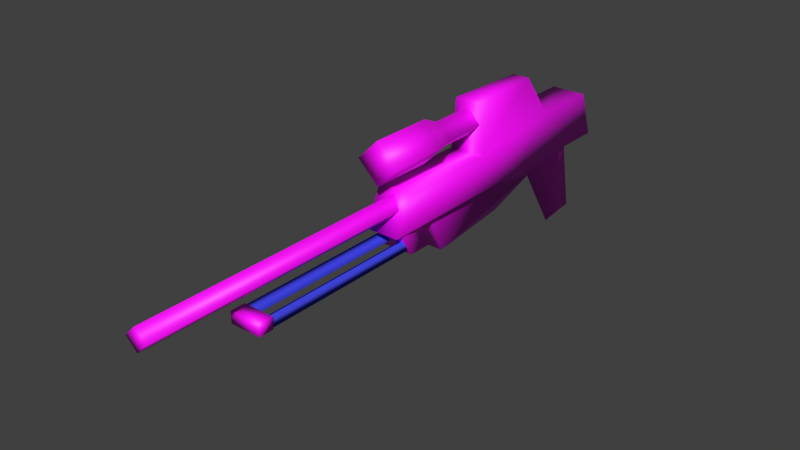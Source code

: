 # Source: Rifle.blend  (saved by Blender 3.6.11; exported with 4.5.12 LTS)
import bpy
from mathutils import Matrix  # noqa: F401  (used for matrix-valued properties, if any)

bpy.ops.wm.read_factory_settings(use_empty=True)
scene = bpy.context.scene
scene.name = 'Scene'

# ---- collections
col_collection_1 = bpy.data.collections.new('Collection 1'); scene.collection.children.link(col_collection_1)

# ---- images (referenced by path relative to the original .blend; pixels are not part of the script)
import os
ASSET_DIR = os.environ.get("B2B_ASSET_DIR", "")  # directory of the original .blend (textures are referenced by path, not embedded)
HERE = os.path.dirname(os.path.abspath(__file__))  # packed textures are extracted next to this script under _unpacked/

def load_image(name, relpath, width, height, colorspace="sRGB"):
    """Load a texture the original file referenced (path relative to the .blend, or extracted next to this script)."""
    p = next((c for c in (os.path.join(HERE, relpath), os.path.join(ASSET_DIR, relpath)) if relpath and os.path.exists(c)), "")
    if p:
        img = bpy.data.images.load(p, check_existing=True)
        img.name = name
    else:  # same state as the original file: an image datablock whose file is absent (Cycles renders it pink)
        img = bpy.data.images.new(name, width, height)
        img.source = "FILE"
        img.filepath = "//" + (relpath or name)
    img.colorspace_settings.name = colorspace
    return img
img_xvm_6___image_0_dds_001 = load_image('XVM 6 , Image 0.dds.001', 'XVM 6 , Image 0.dds', 1024, 1024, 'sRGB')

# ---- materials (node trees are filled in below, after node groups)
mat_njtex000 = bpy.data.materials.new('njtex000')
mat_njtex000.alpha_threshold = 0.0
mat_njtex000.use_transparent_shadow = False
mat_njtex000.diffuse_color = (0.05746, 0.06652, 0.8, 1.0)
mat_njtex000.roughness = 0.5
mat_wxtg02_z_e_rifle = bpy.data.materials.new('wxtG02_z_e_rifle')
mat_wxtg02_z_e_rifle.alpha_threshold = 0.0
mat_wxtg02_z_e_rifle.use_transparent_shadow = False
mat_wxtg02_z_e_rifle.roughness = 0.5

# ---- material node trees
mat_wxtg02_z_e_rifle.use_nodes = True; mat_wxtg02_z_e_rifle.node_tree.nodes.clear()
_N = mat_wxtg02_z_e_rifle.node_tree.nodes; _L = mat_wxtg02_z_e_rifle.node_tree.links
n0 = _N.new('ShaderNodeBsdfPrincipled'); n0.name = 'Principled BSDF'; n0.location = (10, 300)
n0.distribution = 'GGX'
n0.subsurface_method = 'BURLEY'
n0.inputs[3].default_value = 1.45
n0.inputs[27].default_value = (0.0, 0.0, 0.0, 1.0)
n0.inputs[28].default_value = 1.0
n1 = _N.new('ShaderNodeTexImage'); n1.name = 'Image Texture'; n1.location = (-293, 112)
n1.image = img_xvm_6___image_0_dds_001
n2 = _N.new('ShaderNodeOutputMaterial'); n2.name = 'Material Output'; n2.location = (300, 300)
_L.new(n0.outputs[0], n2.inputs[0])
_L.new(n1.outputs[0], n0.inputs[0])
n2.is_active_output = True

# ---- world
world_world = bpy.data.worlds.new('World'); scene.world = world_world
world_world.color = (0.05088, 0.05088, 0.05088)
world_world.use_sun_shadow = False
world_world.sun_shadow_jitter_overblur = 0.0
world_world.cycles.sampling_method = 'MANUAL'
world_world.cycles.sample_map_resolution = 256

# ---- meshes
me_rdmobj01 = bpy.data.meshes.new('rdmobj01')
me_rdmobj01.from_pydata([(-0.02337, -0.3923, 0.07746), (-0.02337, -0.3923, 0.0581), (-0.02337, -0.6761, 0.0581), (-0.006678, -0.3923, 0.06744), (-0.006678, -0.6761, 0.06744), (-0.02337, -0.3923, 0.07746), (-0.02337, -0.6761, 0.07746), (-0.02337, -0.6761, 0.0581), (0.006678, -0.3923, 0.06744), (0.006678, -0.6761, 0.06744), (0.02337, -0.6761, 0.07746), (0.02337, -0.6761, 0.0581), (0.02337, -0.3923, 0.0581), (0.02337, -0.6761, 0.07746), (0.02337, -0.3923, 0.07746), (0.006678, -0.3923, 0.06744), (-0.02254, -0.2208, 0.2401), (0.03005, -0.2208, 0.1535), (0.02254, -0.2208, 0.2401), (-0.03005, -0.2208, 0.1535), (-0.01441, -0.07603, 0.2401), (-0.03005, -0.04147, 0.1727), (-0.01441, -0.07603, 0.2401), (-0.02254, -0.2208, 0.2401), (0.01441, -0.07603, 0.2401), (0.02254, -0.2208, 0.2401), (0.03001, -0.1165, 0.0913), (-0.03009, 0.1039, 0.0913), (0.03001, 0.1039, 0.0913), (-0.03005, 0.07539, 0.1727), (-0.03005, 0.07539, 0.1727), (0.03005, -0.04147, 0.1727), (0.03005, 0.07539, 0.1727), (-0.03005, -0.04147, 0.1727), (-0.03009, 0.1039, 0.0913), (-0.03009, -0.1165, 0.0913), (0.03001, -0.1165, 0.0913), (-0.03009, -0.427, 0.0913), (0.03001, -0.427, 0.0913), (0.03005, -0.3944, 0.1535), (0.03001, -0.427, 0.0913), (0.03005, -0.2208, 0.1535), (0.03001, -0.1165, 0.0913), (0.03005, -0.04147, 0.1727), (0.03001, 0.1039, 0.0913), (0.03005, 0.07539, 0.1727), (-0.03005, 0.07539, 0.1727), (-1.937e-06, -0.1866, 0.2291), (-0.02361, -0.1866, 0.2055), (-2.003e-06, -0.3001, 0.2291), (-0.02361, -0.3001, 0.2055), (-2.003e-06, -0.3268, 0.2413), (-0.03582, -0.3268, 0.2055), (-2.07e-06, -0.4337, 0.2413), (-0.03582, -0.4337, 0.2055), (-0.03582, -0.4337, 0.2055), (-2.003e-06, -0.4337, 0.1696), (-2.07e-06, -0.4337, 0.2413), (0.03582, -0.4337, 0.2055), (-2.003e-06, -0.4337, 0.1696), (-0.03582, -0.4337, 0.2055), (-2.003e-06, -0.3268, 0.1696), (-0.03582, -0.3268, 0.2055), (-2.003e-06, -0.3001, 0.1819), (-0.02361, -0.3001, 0.2055), (-1.937e-06, -0.1866, 0.1819), (-0.02361, -0.1866, 0.2055), (0.03582, -0.4337, 0.2055), (-2.003e-06, -0.4337, 0.1696), (0.03582, -0.3268, 0.2055), (-2.003e-06, -0.3268, 0.1696), (0.02361, -0.3001, 0.2055), (-2.003e-06, -0.3001, 0.1819), (0.02361, -0.1866, 0.2055), (-1.937e-06, -0.1866, 0.1819), (-2.07e-06, -0.4337, 0.2413), (0.03582, -0.4337, 0.2055), (-2.003e-06, -0.3268, 0.2413), (0.03582, -0.3268, 0.2055), (-2.003e-06, -0.3001, 0.2291), (0.02361, -0.3001, 0.2055), (-1.937e-06, -0.1866, 0.2291), (0.02361, -0.1866, 0.2055), (-2.985e-05, -0.871, 0.1469), (-0.01892, -0.3936, 0.128), (-0.01892, -0.871, 0.128), (-3.012e-05, -0.3936, 0.1091), (-2.985e-05, -0.871, 0.1091), (0.01886, -0.3936, 0.128), (0.01886, -0.871, 0.128), (-3.012e-05, -0.3936, 0.1469), (-2.985e-05, -0.871, 0.1469), (-0.01892, -0.3936, 0.128), (-0.02671, -0.4157, 0.09683), (-5.449e-17, -0.3422, 0.09683), (-0.02671, -0.3422, 0.05008), (0.03005, -0.3944, 0.1535), (0.03005, -0.2208, 0.1535), (-0.03005, -0.3944, 0.1535), (-0.03005, -0.2208, 0.1535), (0.02667, -0.7008, 0.07794), (-0.02675, -0.7008, 0.05791), (0.02667, -0.7008, 0.05791), (-0.02675, -0.7008, 0.07794), (0.02667, -0.6757, 0.07794), (-0.02675, -0.6757, 0.07794), (-0.02675, -0.6757, 0.05791), (-2.985e-05, -0.871, 0.1091), (0.01886, -0.871, 0.128), (-0.01892, -0.871, 0.128), (-2.985e-05, -0.871, 0.1469), (-0.02675, -0.7008, 0.05791), (-0.02675, -0.6757, 0.05791), (0.02667, -0.7008, 0.05791), (0.02667, -0.6757, 0.05791), (0.02667, -0.7008, 0.05791), (0.02667, -0.6757, 0.05791), (0.02667, -0.7008, 0.07794), (0.02667, -0.6757, 0.07794), (-0.02675, -0.7008, 0.07794), (-0.02675, -0.6757, 0.07794), (-0.02675, -0.7008, 0.05791), (-0.02675, -0.6757, 0.05791), (-5.449e-17, -0.3422, 0.09683), (0.02671, -0.3422, 0.05008), (-0.02671, -0.3422, 0.05008), (0.01803, 0.0404, 0.09616), (0.01803, -0.3376, 0.09616), (1.853e-18, -0.04174, 0.05008), (0.01803, -0.3042, 0.02003), (-2.558e-17, -0.1352, 0.02003), (-0.01803, -0.3042, 0.02003), (1.853e-18, -0.04174, 0.05008), (-0.01803, -0.3376, 0.09616), (-0.01803, 0.0404, 0.09616), (0.01803, 0.0404, 0.09616), (1.853e-18, -0.04174, 0.05008), (-7.784e-18, 0.02838, -0.06344), (-0.01803, 0.0404, 0.09616), (-7.784e-18, 0.02838, -0.06344), (0.008856, 0.08249, -0.04739), (0.01803, 0.0404, 0.09616), (-0.008856, 0.08249, -0.04739), (-0.01803, 0.0404, 0.09616), (0.008856, 0.08249, -0.04739), (0.01803, 0.0404, 0.09616), (-0.01803, -0.3042, 0.02003), (0.01803, -0.3042, 0.02003), (-0.01803, -0.3376, 0.09616), (0.01803, -0.3376, 0.09616), (-0.03005, -0.04147, 0.1727), (-0.03009, -0.1165, 0.0913), (-0.03005, -0.2208, 0.1535), (-0.03009, -0.427, 0.0913), (-0.03005, -0.3944, 0.1535), (0.03001, -0.427, 0.0913), (0.03005, -0.3944, 0.1535), (0.03005, -0.04147, 0.1727), (0.01441, -0.07603, 0.2401), (0.03005, -0.2208, 0.1535), (0.02254, -0.2208, 0.2401), (0.03005, -0.04147, 0.1727), (-0.03005, -0.04147, 0.1727), (0.01441, -0.07603, 0.2401), (-0.01441, -0.07603, 0.2401), (0.02667, -0.6757, 0.07794), (0.02667, -0.6757, 0.05791), (-0.02675, -0.6757, 0.05791), (-0.02671, -0.3422, 0.05008), (-0.02671, -0.389, 0.05008), (-0.02671, -0.4157, 0.09683), (0.02671, -0.389, 0.05008), (0.02671, -0.3422, 0.05008), (0.02671, -0.389, 0.05008), (0.02671, -0.3422, 0.05008), (0.02671, -0.4157, 0.09683), (-5.449e-17, -0.3422, 0.09683), (-0.02671, -0.389, 0.05008), (0.02671, -0.389, 0.05008), (-0.02671, -0.4157, 0.09683), (0.02671, -0.4157, 0.09683)], [], [(0, 1, 2), (3, 2, 1), (2, 3, 4), (5, 4, 3), (4, 5, 6), (7, 6, 5), (8, 9, 10), (9, 8, 11), (12, 11, 8), (11, 12, 13), (14, 13, 12), (13, 14, 15), (16, 17, 18), (17, 16, 19), (20, 19, 16), (19, 20, 21), (22, 23, 24), (25, 24, 23), (26, 27, 28), (29, 28, 27), (30, 31, 32), (31, 30, 33), (34, 33, 30), (33, 34, 35), (36, 35, 34), (35, 36, 37), (38, 37, 36), (39, 40, 41), (42, 41, 40), (41, 42, 43), (44, 43, 42), (43, 44, 45), (46, 45, 44), (47, 48, 49), (50, 49, 48), (49, 50, 51), (52, 51, 50), (51, 52, 53), (54, 53, 52), (55, 56, 57), (58, 57, 56), (59, 60, 61), (62, 61, 60), (61, 62, 63), (64, 63, 62), (63, 64, 65), (66, 65, 64), (67, 68, 69), (70, 69, 68), (69, 70, 71), (72, 71, 70), (71, 72, 73), (74, 73, 72), (75, 76, 77), (78, 77, 76), (77, 78, 79), (80, 79, 78), (79, 80, 81), (82, 81, 80), (83, 84, 85), (86, 85, 84), (85, 86, 87), (88, 87, 86), (87, 88, 89), (90, 89, 88), (89, 90, 91), (92, 91, 90), (93, 94, 95), (96, 97, 98), (99, 98, 97), (100, 101, 102), (101, 100, 103), (104, 103, 100), (103, 104, 105), (106, 105, 104), (107, 108, 109), (110, 109, 108), (111, 112, 113), (114, 113, 112), (115, 116, 117), (118, 117, 116), (119, 120, 121), (122, 121, 120), (123, 124, 125), (126, 127, 128), (129, 128, 127), (128, 129, 130), (131, 130, 129), (130, 131, 132), (133, 132, 131), (132, 133, 134), (135, 136, 137), (138, 137, 136), (139, 140, 141), (140, 139, 142), (143, 142, 139), (142, 143, 144), (145, 144, 143), (146, 147, 148), (149, 148, 147), (150, 151, 152), (153, 152, 151), (152, 153, 154), (155, 154, 153), (154, 155, 156), (157, 158, 159), (160, 159, 158), (161, 162, 163), (164, 163, 162), (165, 166, 167), (168, 169, 170), (169, 168, 171), (172, 171, 168), (173, 174, 175), (176, 175, 174), (177, 178, 179), (180, 179, 178)])
me_rdmobj01.polygons.foreach_set('use_smooth', [True] * 117)
me_rdmobj01.polygons.foreach_set('material_index', [0, 0, 0, 0, 0, 0, 0, 0, 0, 0, 0, 0, 1, 1, 1, 1, 1, 1, 1, 1, 1, 1, 1, 1, 1, 1, 1, 1, 1, 1, 1, 1, 1, 1, 1, 1, 1, 1, 1, 1, 1, 1, 1, 1, 1, 1, 1, 1, 1, 1, 1, 1, 1, 1, 1, 1, 1, 1, 1, 1, 1, 1, 1, 1, 1, 1, 1, 1, 1, 1, 1, 1, 1, 1, 1, 1, 1, 1, 1, 1, 1, 1, 1, 1, 1, 1, 1, 1, 1, 1, 1, 1, 1, 1, 1, 1, 1, 1, 1, 1, 1, 1, 1, 1, 1, 1, 1, 1, 1, 1, 1, 1, 1, 1, 1, 1, 1])
_uv = me_rdmobj01.uv_layers.new(name='UVMap')
_uv.uv.foreach_set('vector', [0.0, 0.0, 0.0, 0.0, 0.0, 0.0, 0.0, 0.0, 0.0, 0.0, 0.0, 0.0, 0.0, 0.0, 0.0, 0.0, 0.0, 0.0, 0.0, 0.0, 0.0, 0.0, 0.0, 0.0, 0.0, 0.0, 0.0, 0.0, 0.0, 0.0, 0.0, 0.0, 0.0, 0.0, 0.0, 0.0, 0.0, 0.0, 0.0, 0.0, 0.0, 0.0, 0.0, 0.0, 0.0, 0.0, 0.0, 0.0, 0.0, 0.0, 0.0, 0.0, 0.0, 0.0, 0.0, 0.0, 0.0, 0.0, 0.0, 0.0, 0.0, 0.0, 0.0, 0.0, 0.0, 0.0, 0.0, 0.0, 0.0, 0.0, 0.0, 0.0, 0.8824, 0.5176, 0.6627, 0.4235, 0.8824, 0.4235, 0.6627, 0.4235, 0.8824, 0.5176, 0.6627, 0.5176, 0.8824, 0.8157, 0.6627, 0.5176, 0.8824, 0.5176, 0.6627, 0.5176, 0.8824, 0.8157, 0.7569, 0.8471, 0.8824, 0.8157, 0.8824, 0.5176, 1.0, 0.8157, 1.0, 0.5176, 1.0, 0.8157, 0.8824, 0.5176, 0.4745, 0.5961, 0.4745, 0.9961, 0.4745, 0.9961, 0.7569, 0.9961, 0.4745, 0.9961, 0.4745, 0.9961, 0.7569, 0.9961, 0.8824, 0.8471, 0.8824, 0.9961, 0.8824, 0.8471, 0.7569, 0.9961, 0.7569, 0.8471, 0.4745, 0.9961, 0.7569, 0.8471, 0.7569, 0.9961, 0.7569, 0.8471, 0.4745, 0.9961, 0.4745, 0.5961, 0.4745, 0.5961, 0.4745, 0.5961, 0.4745, 0.9961, 0.4745, 0.5961, 0.4745, 0.5961, 0.4745, 0.1098, 0.4745, 0.1098, 0.4745, 0.1098, 0.4745, 0.5961, 0.6627, 0.1098, 0.4745, 0.1098, 0.6627, 0.5176, 0.4745, 0.5961, 0.6627, 0.5176, 0.4745, 0.1098, 0.6627, 0.5176, 0.4745, 0.5961, 0.7569, 0.8471, 0.4745, 0.9961, 0.7569, 0.8471, 0.4745, 0.5961, 0.7569, 0.8471, 0.4745, 0.9961, 0.7569, 0.9961, 0.7569, 0.9961, 0.7569, 0.9961, 0.4745, 0.9961, 0.1922, 0.5882, 0.09804, 0.5882, 0.1922, 0.3059, 0.09804, 0.3059, 0.1922, 0.3059, 0.09804, 0.5882, 0.1922, 0.3059, 0.09804, 0.3059, 0.1922, 0.2588, 0.09804, 0.2588, 0.1922, 0.2588, 0.09804, 0.3059, 0.1922, 0.2588, 0.09804, 0.2588, 0.1922, 0.0, 0.09804, 0.0, 0.1922, 0.0, 0.09804, 0.2588, 1.0, 0.1176, 1.0, 0.0, 0.6627, 0.1176, 0.6627, 0.0, 0.6627, 0.1176, 1.0, 0.0, 0.003922, 0.0, 0.09804, 0.0, 0.003922, 0.2588, 0.09804, 0.2588, 0.003922, 0.2588, 0.09804, 0.0, 0.003922, 0.2588, 0.09804, 0.2588, 0.003922, 0.3059, 0.09804, 0.3059, 0.003922, 0.3059, 0.09804, 0.2588, 0.003922, 0.3059, 0.09804, 0.3059, 0.003922, 0.5882, 0.09804, 0.5882, 0.003922, 0.5882, 0.09804, 0.3059, 0.09804, 0.0, 0.003922, 0.0, 0.09804, 0.2588, 0.003922, 0.2588, 0.09804, 0.2588, 0.003922, 0.0, 0.09804, 0.2588, 0.003922, 0.2588, 0.09804, 0.3059, 0.003922, 0.3059, 0.09804, 0.3059, 0.003922, 0.2588, 0.09804, 0.3059, 0.003922, 0.3059, 0.09804, 0.5882, 0.003922, 0.5882, 0.09804, 0.5882, 0.003922, 0.3059, 0.1922, 0.0, 0.09804, 0.0, 0.1922, 0.2588, 0.09804, 0.2588, 0.1922, 0.2588, 0.09804, 0.0, 0.1922, 0.2588, 0.09804, 0.2588, 0.1922, 0.3059, 0.09804, 0.3059, 0.1922, 0.3059, 0.09804, 0.2588, 0.1922, 0.3059, 0.09804, 0.3059, 0.1922, 0.5882, 0.09804, 0.5882, 0.1922, 0.5882, 0.09804, 0.3059, 0.1922, 0.0, 0.09804, 0.7216, 0.09804, 0.0, 0.003922, 0.7216, 0.09804, 0.0, 0.09804, 0.7216, 0.09804, 0.0, 0.003922, 0.7216, 0.003922, 0.0, 0.09804, 0.7216, 0.003922, 0.0, 0.003922, 0.7216, 0.003922, 0.0, 0.09804, 0.7216, 0.09804, 0.0, 0.1922, 0.7216, 0.09804, 0.0, 0.09804, 0.7216, 0.09804, 0.0, 0.1922, 0.7216, 0.1922, 0.0, 0.09804, 0.7216, 0.1922, 0.0, 0.1922, 0.7216, 1.0, 0.3059, 1.0, 0.4157, 0.7961, 0.4157, 0.6627, 0.1098, 0.4745, 0.1098, 0.6627, 0.0, 0.4745, 0.0, 0.6627, 0.0, 0.4745, 0.1098, 1.0, 0.3059, 0.7961, 0.1255, 1.0, 0.1255, 0.7961, 0.1255, 1.0, 0.3059, 0.7961, 0.3059, 1.0, 0.3059, 0.7961, 0.3059, 1.0, 0.3059, 0.7961, 0.3059, 1.0, 0.3059, 0.7961, 0.3059, 0.7961, 0.1255, 0.7961, 0.3059, 1.0, 0.3059, 0.9529, 0.007843, 0.7098, 0.007843, 0.9529, 0.102, 0.7098, 0.102, 0.9529, 0.102, 0.7098, 0.007843, 0.7961, 0.3059, 0.7961, 0.3059, 1.0, 0.3059, 1.0, 0.3059, 1.0, 0.3059, 0.7961, 0.3059, 0.6627, 0.1255, 0.7961, 0.1255, 0.6627, 0.2588, 0.7961, 0.2588, 0.6627, 0.2588, 0.7961, 0.1255, 0.6627, 0.2588, 0.7961, 0.2588, 0.6627, 0.1255, 0.7961, 0.1255, 0.6627, 0.1255, 0.7961, 0.2588, 0.9373, 0.5255, 0.8824, 0.4235, 1.0, 0.4235, 0.4745, 0.9098, 0.4745, 0.1098, 0.3176, 0.7216, 0.2078, 0.1098, 0.3176, 0.7216, 0.4745, 0.1098, 0.3176, 0.7216, 0.2078, 0.1098, 0.2078, 0.502, 0.2078, 0.1098, 0.2078, 0.502, 0.2078, 0.1098, 0.2078, 0.502, 0.2078, 0.1098, 0.3176, 0.7216, 0.4745, 0.1098, 0.3176, 0.7216, 0.2078, 0.1098, 0.3176, 0.7216, 0.4745, 0.1098, 0.4745, 0.9098, 0.4745, 0.9098, 0.3176, 0.7216, 0.003922, 0.7216, 0.4745, 0.9098, 0.003922, 0.7216, 0.3176, 0.7216, 0.003922, 0.7216, 0.003922, 0.9098, 0.4745, 0.9098, 0.003922, 0.9098, 0.003922, 0.7216, 0.003922, 0.9098, 0.4745, 0.9098, 0.003922, 0.9098, 0.003922, 0.7216, 0.003922, 0.9098, 0.4745, 0.9098, 0.003922, 0.9961, 0.4745, 0.9961, 0.003922, 0.9961, 0.4745, 0.9098, 0.2078, 0.1098, 0.2078, 0.0, 0.4745, 0.1098, 0.4745, 0.0, 0.4745, 0.1098, 0.2078, 0.0, 0.7569, 0.8471, 0.4745, 0.5961, 0.6627, 0.5176, 0.4745, 0.1098, 0.6627, 0.5176, 0.4745, 0.5961, 0.6627, 0.5176, 0.4745, 0.1098, 0.6627, 0.1098, 0.4745, 0.0, 0.6627, 0.1098, 0.4745, 0.1098, 0.6627, 0.1098, 0.4745, 0.0, 0.6627, 0.0, 0.7569, 0.8471, 0.8824, 0.8157, 0.6627, 0.5176, 0.8824, 0.5176, 0.6627, 0.5176, 0.8824, 0.8157, 1.0, 0.9961, 0.8902, 0.9961, 1.0, 0.8157, 0.8902, 0.8157, 1.0, 0.8157, 0.8902, 0.9961, 1.0, 0.3059, 1.0, 0.1255, 0.7961, 0.1255, 0.7961, 0.4157, 0.7961, 0.3059, 1.0, 0.3059, 0.7961, 0.3059, 0.7961, 0.4157, 0.6627, 0.3059, 0.6627, 0.4157, 0.6627, 0.3059, 0.7961, 0.4157, 0.7961, 0.3059, 0.7961, 0.4235, 1.0, 0.3059, 1.0, 0.4235, 1.0, 0.3059, 0.7961, 0.4235, 0.7961, 0.3059, 1.0, 0.3059, 0.7961, 0.1255, 1.0, 0.1255, 0.7961, 0.1255, 1.0, 0.3059])
me_rdmobj01.materials.append(mat_njtex000)
me_rdmobj01.materials.append(mat_wxtg02_z_e_rifle)
me_rdmobj01.use_remesh_preserve_volume = False
me_rdmobj01.use_remesh_preserve_attributes = False
me_rdmobj01.use_mirror_vertex_groups = False
me_rdmobj01.update()
me_rdmobj01.normals_split_custom_set([tuple(v) for v in zip(*[iter([-0.4927, 6.922e-05, 0.8702, -0.5057, 1.166e-07, -0.8627, -0.5056, 2.377e-05, -0.8627, 0.9999, -1.443e-07, -0.01498, -0.5056, 2.377e-05, -0.8627, -0.5057, 1.166e-07, -0.8627, -0.5056, 2.377e-05, -0.8627, 0.9999, -1.443e-07, -0.01498, 0.9999, 1.76e-07, -0.01495, -0.4927, 4.767e-05, 0.8702, 0.9999, 1.76e-07, -0.01495, 0.9999, -1.443e-07, -0.01498, 0.9999, 1.76e-07, -0.01495, -0.4927, 4.767e-05, 0.8702, -0.4927, -9.088e-08, 0.8702, -0.5057, -6.863e-05, -0.8627, -0.4927, -9.088e-08, 0.8702, -0.4927, 4.767e-05, 0.8702, -0.9999, -4.333e-05, -0.015, -0.9999, 4.688e-09, -0.01497, 0.4927, 4.921e-05, 0.8702, -0.9999, 4.688e-09, -0.01497, -0.9999, -4.333e-05, -0.015, 0.5057, 2.637e-07, -0.8627, 0.5057, 1.166e-07, -0.8627, 0.5057, 2.637e-07, -0.8627, -0.9999, -4.333e-05, -0.015, 0.5057, 2.637e-07, -0.8627, 0.5057, 1.166e-07, -0.8627, 0.4927, 0.0003867, 0.8702, 0.4927, -9.087e-08, 0.8702, 0.4927, 0.0003867, 0.8702, 0.5057, 1.166e-07, -0.8627, 0.4927, 0.0003867, 0.8702, 0.4927, -9.087e-08, 0.8702, -0.9999, -4.91e-05, -0.01496, -0.5669, -0.5678, 0.5969, 0.9008, -0.2753, 0.3357, 0.5669, -0.5678, 0.5969, 0.9008, -0.2753, 0.3357, -0.5669, -0.5678, 0.5969, -0.9006, -0.2753, 0.3365, -0.5261, 0.4164, 0.7415, -0.9006, -0.2753, 0.3365, -0.5669, -0.5678, 0.5969, -0.9006, -0.2753, 0.3365, -0.5261, 0.4164, 0.7415, -0.8396, 0.2366, 0.4889, -0.5261, 0.4164, 0.7415, -0.5668, -0.5678, 0.5969, 0.5262, 0.4164, 0.7415, 0.5669, -0.5678, 0.5969, 0.5262, 0.4164, 0.7415, -0.5668, -0.5678, 0.5969, 0.7069, 5.513e-05, -0.7073, -0.5618, 0.6748, -0.4786, 0.5616, 0.6748, -0.4788, -0.597, 0.4641, 0.6544, 0.5616, 0.6748, -0.4788, -0.5618, 0.6748, -0.4786, -0.597, 0.4641, 0.6544, 0.8399, 0.2367, 0.4884, 0.5973, 0.4641, 0.6541, 0.8399, 0.2367, 0.4884, -0.597, 0.4641, 0.6544, -0.8396, 0.2366, 0.4889, -0.5619, 0.6748, -0.4785, -0.8396, 0.2366, 0.4889, -0.597, 0.4641, 0.6544, -0.8396, 0.2366, 0.4889, -0.5619, 0.6748, -0.4785, -0.7073, -1.934e-05, -0.7069, 0.7069, 2.475e-05, -0.7073, -0.7073, -1.934e-05, -0.7069, -0.5619, 0.6748, -0.4785, -0.7073, -1.934e-05, -0.7069, 0.7069, 2.475e-05, -0.7073, -0.5563, -0.711, -0.4302, 0.5559, -0.7111, -0.4304, -0.5563, -0.711, -0.4302, 0.7069, 2.475e-05, -0.7073, 0.6073, -0.4115, 0.6796, 0.556, -0.7111, -0.4305, 0.9008, -0.2753, 0.3357, 0.7069, -8.813e-06, -0.7073, 0.9008, -0.2753, 0.3357, 0.556, -0.7111, -0.4305, 0.9008, -0.2753, 0.3357, 0.7069, -8.813e-06, -0.7073, 0.8399, 0.2367, 0.4884, 0.5615, 0.6749, -0.4788, 0.8399, 0.2367, 0.4884, 0.7069, -8.813e-06, -0.7073, 0.8399, 0.2367, 0.4884, 0.5615, 0.6749, -0.4788, 0.5973, 0.4641, 0.6541, -0.597, 0.4641, 0.6544, 0.5973, 0.4641, 0.6541, 0.5615, 0.6749, -0.4788, -2.068e-05, 0.0002719, 1.0, -1.0, -3.318e-05, -2.101e-05, -4.262e-06, 0.2359, 0.9718, -0.9718, 0.2359, -1.77e-05, -4.262e-06, 0.2359, 0.9718, -1.0, -3.318e-05, -2.101e-05, -4.262e-06, 0.2359, 0.9718, -0.9718, 0.2359, -1.77e-05, -2.149e-05, 0.1952, 0.9808, -0.9808, 0.1951, 1.094e-05, -2.149e-05, 0.1952, 0.9808, -0.9718, 0.2359, -1.77e-05, -2.149e-05, 0.1952, 0.9808, -0.9808, 0.1951, 1.094e-05, -3.019e-05, -0.5774, 0.8165, -0.8165, -0.5774, 3.058e-05, -3.019e-05, -0.5774, 0.8165, -0.9808, 0.1951, 1.094e-05, -0.8165, -0.5774, 5.913e-05, -5.841e-05, -0.5774, -0.8165, 5.85e-05, -0.5774, 0.8165, 0.8165, -0.5774, -5.773e-05, 5.85e-05, -0.5774, 0.8165, -5.841e-05, -0.5774, -0.8165, -2.927e-05, -0.5774, -0.8165, -0.8165, -0.5773, 2.807e-05, -1.18e-05, 0.1951, -0.9808, -0.9808, 0.1952, -2.214e-05, -1.18e-05, 0.1951, -0.9808, -0.8165, -0.5773, 2.807e-05, -1.18e-05, 0.1951, -0.9808, -0.9808, 0.1952, -2.214e-05, 1.74e-05, 0.2359, -0.9718, -0.9718, 0.2359, -6.467e-06, 1.74e-05, 0.2359, -0.9718, -0.9808, 0.1952, -2.214e-05, 1.74e-05, 0.2359, -0.9718, -0.9718, 0.2359, -6.467e-06, -2.396e-05, -3.444e-05, -1.0, -1.0, -3.358e-05, -2.348e-05, -2.396e-05, -3.444e-05, -1.0, -0.9718, 0.2359, -6.467e-06, 0.8165, -0.5773, 2.899e-05, 3.022e-05, -0.5774, -0.8165, 0.9808, 0.1951, -1.162e-05, 2.155e-05, 0.1952, -0.9808, 0.9808, 0.1951, -1.162e-05, 3.022e-05, -0.5774, -0.8165, 0.9808, 0.1951, -1.162e-05, 2.155e-05, 0.1952, -0.9808, 0.9718, 0.2359, 1.758e-05, 5.752e-06, 0.2359, -0.9718, 0.9718, 0.2359, 1.758e-05, 2.155e-05, 0.1952, -0.9808, 0.9718, 0.2359, 1.758e-05, 5.752e-06, 0.2359, -0.9718, 1.0, -3.476e-05, -2.277e-05, -2.22e-05, -3.493e-05, -1.0, 1.0, -3.476e-05, -2.277e-05, 5.752e-06, 0.2359, -0.9718, 2.926e-05, -0.5774, 0.8165, 0.8165, -0.5773, -2.781e-05, 1.153e-05, 0.1951, 0.9808, 0.9808, 0.1952, 2.131e-05, 1.153e-05, 0.1951, 0.9808, 0.8165, -0.5773, -2.781e-05, 1.153e-05, 0.1951, 0.9808, 0.9808, 0.1952, 2.131e-05, -1.654e-05, 0.2359, 0.9718, 0.9718, 0.2359, 6.139e-06, -1.654e-05, 0.2359, 0.9718, 0.9808, 0.1952, 2.131e-05, -1.654e-05, 0.2359, 0.9718, 0.9718, 0.2359, 6.139e-06, 2.268e-05, -3.371e-05, 1.0, 1.0, -0.0002378, -2.205e-05, 2.268e-05, -3.371e-05, 1.0, 0.9718, 0.2359, 6.139e-06, -1.943e-05, -0.5774, 0.8165, -1.0, -1.269e-05, -2.304e-05, -0.8165, -0.5774, 0.0001328, -7.674e-06, -2.378e-07, -1.0, -0.8165, -0.5774, 0.0001328, -1.0, -1.269e-05, -2.304e-05, -0.8165, -0.5774, 0.0001328, -7.674e-06, -2.378e-07, -1.0, -0.0001318, -0.5774, -0.8165, 1.0, 6.984e-07, -9.123e-06, -0.0001318, -0.5774, -0.8165, -7.674e-06, -2.378e-07, -1.0, -0.0001318, -0.5774, -0.8165, 1.0, 6.984e-07, -9.123e-06, 0.8165, -0.5774, 0.0001462, 8.747e-06, 3.765e-07, 1.0, 0.8165, -0.5774, 0.0001462, 1.0, 6.984e-07, -9.123e-06, 0.8165, -0.5774, 0.0001462, 8.747e-06, 3.765e-07, 1.0, 3.306e-05, -0.5774, 0.8165, -1.0, -4.766e-05, 2.283e-05, 3.306e-05, -0.5774, 0.8165, 8.747e-06, 3.765e-07, 1.0, -0.6328, -0.7184, -0.289, -2.131e-05, 0.8176, 0.5758, -0.6449, 0.6065, -0.4651, 0.6073, -0.4115, 0.6796, 0.9008, -0.2753, 0.3358, -0.6068, -0.4114, 0.6801, -0.9006, -0.2752, 0.3365, -0.6068, -0.4114, 0.6801, 0.9008, -0.2753, 0.3358, 0.5773, -0.5774, 0.5773, -0.5774, -0.5774, -0.5773, 0.5773, -0.5774, -0.5774, -0.5774, -0.5774, -0.5773, 0.5773, -0.5774, 0.5773, -0.5773, -0.5772, 0.5775, 0.5774, 0.5773, 0.5774, -0.5773, -0.5772, 0.5775, 0.5773, -0.5774, 0.5773, -0.5773, -0.5772, 0.5775, 0.5774, 0.5773, 0.5774, -0.5773, 0.5774, 0.5773, -0.5774, 0.5774, -0.5773, -0.5773, 0.5774, 0.5773, 0.5774, 0.5773, 0.5774, -5.791e-05, -0.5774, -0.8165, 0.8165, -0.5773, -5.901e-05, -0.8165, -0.5774, -5.889e-05, -5.761e-05, -0.5774, 0.8165, -0.8165, -0.5774, -5.889e-05, 0.8165, -0.5773, -5.901e-05, -0.5774, -0.5773, -0.5774, -0.5773, 0.5774, -0.5774, 0.5773, -0.5774, -0.5774, 0.5774, 0.5773, -0.5774, 0.5773, -0.5774, -0.5774, -0.5773, 0.5774, -0.5774, 0.5774, -0.5773, -0.5774, 0.5774, 0.5774, -0.5773, 0.5774, -0.5774, 0.5773, 0.5774, 0.5773, 0.5774, 0.5774, -0.5774, 0.5773, 0.5774, 0.5774, -0.5773, -0.5774, -0.5773, 0.5774, -0.5774, 0.5774, 0.5773, -0.5774, -0.5774, -0.5773, -0.5774, 0.5773, -0.5774, -0.5774, -0.5774, -0.5773, -0.5774, 0.5774, 0.5773, 4.177e-05, 0.8176, 0.5758, 0.6449, 0.6065, -0.465, -0.6449, 0.6065, -0.465, 0.8247, 0.564, 0.04261, 0.6013, -0.6959, -0.3926, 0.002229, -0.1853, -0.9827, 0.6134, -0.3832, -0.6906, 0.002229, -0.1853, -0.9827, 0.6013, -0.6959, -0.3926, 0.002229, -0.1853, -0.9827, 0.6134, -0.3832, -0.6906, 0.03034, 0.46, -0.8874, -0.5722, -0.3891, -0.7219, 0.03034, 0.46, -0.8874, 0.6134, -0.3832, -0.6906, 0.03034, 0.46, -0.8874, -0.5722, -0.3891, -0.7219, 0.002332, -0.1853, -0.9827, -0.5724, -0.6929, -0.4384, 0.002332, -0.1853, -0.9827, -0.5722, -0.3891, -0.7219, 0.002332, -0.1853, -0.9827, -0.5724, -0.6929, -0.4384, -0.8246, 0.5641, 0.04251, 0.8247, 0.564, 0.0426, 0.002299, -0.1853, -0.9827, -4.913e-05, -0.5412, -0.8409, -0.8247, 0.564, 0.0426, -4.913e-05, -0.5412, -0.8409, 0.002299, -0.1853, -0.9827, 3.859e-06, -0.5413, -0.8409, 0.6051, 0.6823, -0.4102, 0.8247, 0.564, 0.04248, 0.6051, 0.6823, -0.4102, 3.859e-06, -0.5413, -0.8409, -0.6051, 0.6823, -0.4102, -0.8246, 0.5641, 0.04259, -0.6051, 0.6823, -0.4102, 3.859e-06, -0.5413, -0.8409, -0.6051, 0.6823, -0.4102, -0.8246, 0.5641, 0.04259, 0.6051, 0.6823, -0.4101, 0.8246, 0.5641, 0.04253, 0.6051, 0.6823, -0.4101, -0.8246, 0.5641, 0.04259, -0.5722, -0.3891, -0.7219, 0.6134, -0.3832, -0.6906, -0.5724, -0.6929, -0.4384, 0.6013, -0.6959, -0.3926, -0.5724, -0.6929, -0.4384, 0.6134, -0.3832, -0.6906, -0.8396, 0.2366, 0.4889, -0.7073, 1.176e-05, -0.7069, -0.9006, -0.2753, 0.3365, -0.5563, -0.7109, -0.4302, -0.9006, -0.2753, 0.3365, -0.7073, 1.176e-05, -0.7069, -0.9006, -0.2753, 0.3365, -0.5563, -0.7109, -0.4302, -0.6068, -0.4114, 0.6801, 0.556, -0.7111, -0.4304, -0.6068, -0.4114, 0.6801, -0.5563, -0.7109, -0.4302, -0.6068, -0.4114, 0.6801, 0.556, -0.7111, -0.4304, 0.6073, -0.4114, 0.6797, 0.8399, 0.2367, 0.4884, 0.5261, 0.4164, 0.7415, 0.9008, -0.2753, 0.3358, 0.5669, -0.5677, 0.5969, 0.9008, -0.2753, 0.3358, 0.5261, 0.4164, 0.7415, 0.8399, 0.2368, 0.4884, -0.8396, 0.2366, 0.489, 0.5261, 0.4165, 0.7415, -0.5261, 0.4165, 0.7415, 0.5261, 0.4165, 0.7415, -0.8396, 0.2366, 0.489, 0.5774, 0.5774, 0.5773, 0.5773, 0.5774, -0.5774, -0.5774, 0.5774, -0.5773, -0.6448, 0.6066, -0.465, -0.6097, -0.3978, -0.6856, -0.6327, -0.7184, -0.289, -0.6097, -0.3978, -0.6856, -0.6448, 0.6066, -0.465, 0.6096, -0.3979, -0.6856, 0.6449, 0.6065, -0.4651, 0.6096, -0.3979, -0.6856, -0.6448, 0.6066, -0.465, 0.6097, -0.3978, -0.6856, 0.6449, 0.6065, -0.4651, 0.6328, -0.7184, -0.289, 1.757e-05, 0.8176, 0.5758, 0.6328, -0.7184, -0.289, 0.6449, 0.6065, -0.4651, -0.6096, -0.3979, -0.6856, 0.6096, -0.3979, -0.6856, -0.6328, -0.7184, -0.289, 0.6328, -0.7184, -0.289, -0.6328, -0.7184, -0.289, 0.6096, -0.3979, -0.6856])] * 3)])

# ---- objects
ob_rdmobj01 = bpy.data.objects.new('rdmobj01', me_rdmobj01)

# ---- transforms, parenting, visibility, modifiers, constraints
ob_rdmobj01.location = (0.0, 0.0, 0.0)
ob_rdmobj01.lineart.crease_threshold = 0.0

# ---- collection membership
col_collection_1.objects.link(ob_rdmobj01)

# ---- scene / render settings (as saved in the file)
scene.frame_start = 1; scene.frame_end = 250; scene.frame_set(1)
scene.render.engine = 'BLENDER_EEVEE_NEXT'
scene.render.resolution_percentage = 50
scene.render.dither_intensity = 0.0
scene.cycles.use_denoising = False
scene.cycles.samples = 10
scene.cycles.sampling_pattern = 'TABULATED_SOBOL'
scene.cycles.light_sampling_threshold = 0.0
scene.cycles.use_adaptive_sampling = False
scene.cycles.use_light_tree = False
scene.cycles.blur_glossy = 0.0
scene.cycles.pixel_filter_type = 'GAUSSIAN'
scene.cycles.sample_clamp_indirect = 0.0
scene.view_settings.view_transform = 'Standard'
bpy.context.view_layer.update()

# ---- added for rendering (the .blend has no active camera and no usable light): camera, sun
cam_auto = bpy.data.cameras.new('AutoCamera')
cam_auto.lens = 50.0
cam_auto.sensor_width = 36.0
cam_auto.clip_end = 1000.0
ob_auto_camera = bpy.data.objects.new('AutoCamera', cam_auto)
scene.collection.objects.link(ob_auto_camera)
ob_auto_camera.location = (0.947396, -1.52045, 0.846839)
ob_auto_camera.rotation_euler = (1.09748, -7.21219e-08, 0.694738)
scene.camera = ob_auto_camera
light_auto_sun = bpy.data.lights.new('AutoSun', 'SUN')
light_auto_sun.energy = 3.0
light_auto_sun.angle = 0.0523599
ob_auto_sun = bpy.data.objects.new('AutoSun', light_auto_sun)
scene.collection.objects.link(ob_auto_sun)
ob_auto_sun.rotation_euler = (0.872665, 0.174533, 0.523599)
bpy.context.view_layer.update()
